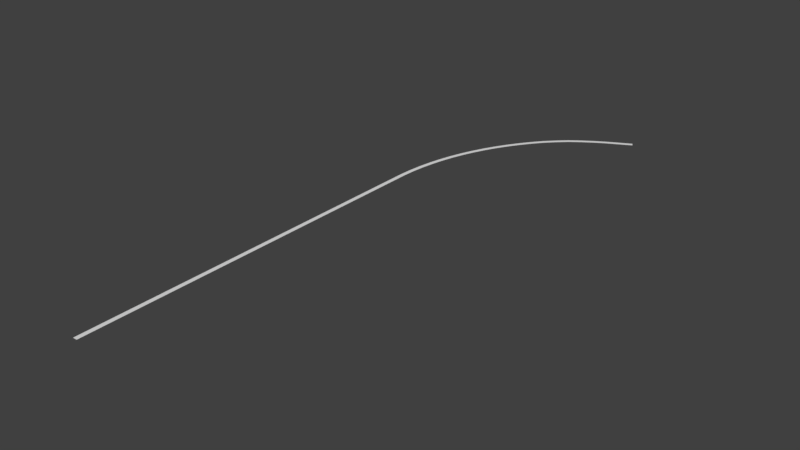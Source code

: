 # Source: rail_road_full.blend  (saved by Blender 2.80.75; exported with 4.5.12 LTS)
import bpy
from mathutils import Matrix  # noqa: F401  (used for matrix-valued properties, if any)

bpy.ops.wm.read_factory_settings(use_empty=True)
scene = bpy.context.scene
scene.name = 'Scene'

# ---- collections
col_collection_1 = bpy.data.collections.new('Collection 1'); scene.collection.children.link(col_collection_1)

# ---- materials (node trees are filled in below, after node groups)
mat_material_railroad_curve = bpy.data.materials.new('material_railroad_curve')
mat_material_railroad_curve.alpha_threshold = 0.0
mat_material_railroad_curve.use_transparent_shadow = False
mat_material_railroad_curve.roughness = 0.5

# ---- material node trees

# ---- world
world_world = bpy.data.worlds.new('World'); scene.world = world_world
world_world.color = (0.05088, 0.05088, 0.05088)
world_world.use_sun_shadow = False
world_world.sun_shadow_jitter_overblur = 0.0
world_world.cycles.sampling_method = 'MANUAL'

# ---- meshes
me_plane = bpy.data.meshes.new('Plane')
me_plane.from_pydata([(-17.84, -8.005, 0.0), (-15.9, -8.178, 0.0), (-15.95, -6.07, 0.0), (-14.08, -6.309, 0.0), (-13.78, -4.187, 0.0), (-11.95, -4.458, 0.0), (-11.32, -2.344, 0.0), (-9.534, -2.646, 0.0), (-8.567, -0.5465, 0.0), (-6.835, -0.8798, 0.0), (-5.54, 1.2, 0.0), (-3.862, 0.8374, 0.0), (-2.242, 2.892, 0.0), (-0.6241, 2.5, 0.0), (1.316, 4.524, 0.0), (2.871, 4.104, 0.0), (5.15, 6.1, 0.0), (6.589, 5.637, 0.0), (9.318, 7.539, 0.0), (10.76, 7.076, 0.0), (13.74, 8.915, 0.0), (15.11, 8.427, 0.0), (18.62, 10.14, 0.0), (19.82, 9.609, 0.0), (23.63, 11.27, 0.0), (24.75, 10.72, 0.0), (28.82, 12.31, 0.0), (29.85, 11.74, 0.0), (34.16, 13.26, 0.0), (35.1, 12.67, 0.0), (39.46, 14.2, 0.0), (40.4, 13.61, 0.0), (-19.4, -9.954, 0.0), (-17.44, -10.09, 0.0), (-20.66, -11.93, 0.0), (-18.68, -12.03, 0.0), (-21.6, -13.92, 0.0), (-19.61, -13.99, 0.0), (-22.23, -15.93, 0.0), (-20.24, -15.96, 0.0), (-22.55, -17.94, 0.0), (-20.55, -17.94, 0.0), (-22.55, -19.94, 0.0), (-20.55, -19.94, 0.0), (-22.55, -21.94, 0.0), (-20.55, -21.94, 0.0), (-22.55, -23.94, 0.0), (-20.55, -23.94, 0.0), (-22.55, -25.94, 0.0), (-20.55, -25.94, 0.0), (-22.55, -27.94, 0.0), (-20.55, -27.94, 0.0), (-22.55, -29.94, 0.0), (-20.55, -29.94, 0.0), (-22.55, -31.94, 0.0), (-20.55, -31.94, 0.0), (-22.55, -33.94, 0.0), (-20.55, -33.94, 0.0), (-22.55, -35.94, 0.0), (-20.55, -35.94, 0.0), (-22.55, -37.94, 0.0), (-20.55, -37.94, 0.0), (-22.55, -39.94, 0.0), (-20.55, -39.94, 0.0), (-22.55, -41.94, 0.0), (-20.55, -41.94, 0.0), (-22.55, -43.94, 0.0), (-20.55, -43.94, 0.0), (-22.55, -45.94, 0.0), (-20.55, -45.94, 0.0), (-22.55, -47.94, 0.0), (-20.55, -47.94, 0.0), (-22.55, -49.94, 0.0), (-20.55, -49.94, 0.0), (-22.55, -51.94, 0.0), (-20.55, -51.94, 0.0), (-22.55, -53.94, 0.0), (-20.55, -53.94, 0.0), (-22.55, -55.94, 0.0), (-20.55, -55.94, 0.0), (-22.55, -57.94, 0.0), (-20.55, -57.94, 0.0), (-22.55, -59.94, 0.0), (-20.55, -59.94, 0.0), (-22.55, -61.94, 0.0), (-20.55, -61.94, 0.0), (-22.55, -63.94, 0.0), (-20.55, -63.94, 0.0), (-22.55, -65.94, 0.0), (-20.55, -65.94, 0.0), (-22.55, -67.94, 0.0), (-20.55, -67.94, 0.0), (-22.55, -69.94, 0.0), (-20.55, -69.94, 0.0), (-22.55, -71.94, 0.0), (-20.55, -71.94, 0.0), (-22.55, -73.94, 0.0), (-20.55, -73.94, 0.0), (-22.55, -75.94, 0.0), (-20.55, -75.94, 0.0)], [], [(0, 1, 3, 2), (2, 3, 5, 4), (4, 5, 7, 6), (6, 7, 9, 8), (8, 9, 11, 10), (10, 11, 13, 12), (12, 13, 15, 14), (14, 15, 17, 16), (16, 17, 19, 18), (18, 19, 21, 20), (20, 21, 23, 22), (22, 23, 25, 24), (24, 25, 27, 26), (26, 27, 29, 28), (28, 29, 31, 30), (1, 0, 32, 33), (33, 32, 34, 35), (35, 34, 36, 37), (37, 36, 38, 39), (39, 38, 40, 41), (41, 40, 42, 43), (43, 42, 44, 45), (45, 44, 46, 47), (47, 46, 48, 49), (49, 48, 50, 51), (51, 50, 52, 53), (53, 52, 54, 55), (55, 54, 56, 57), (57, 56, 58, 59), (59, 58, 60, 61), (61, 60, 62, 63), (63, 62, 64, 65), (65, 64, 66, 67), (67, 66, 68, 69), (69, 68, 70, 71), (71, 70, 72, 73), (73, 72, 74, 75), (75, 74, 76, 77), (77, 76, 78, 79), (79, 78, 80, 81), (81, 80, 82, 83), (83, 82, 84, 85), (85, 84, 86, 87), (87, 86, 88, 89), (89, 88, 90, 91), (91, 90, 92, 93), (93, 92, 94, 95), (95, 94, 96, 97), (97, 96, 98, 99)])
_uv = me_plane.uv_layers.new(name='UVMap')
_uv.uv.foreach_set('vector', [0.03219, -4.185, 0.9772, -4.185, 0.9765, -3.122, 0.03288, -3.122, 0.03288, -3.122, 0.9765, -3.122, 0.9758, -2.059, 0.03357, -2.059, 0.03357, -2.059, 0.9758, -2.059, 0.9751, -0.9955, 0.03427, -0.9955, 0.03427, -0.9955, 0.9751, -0.9955, 0.9744, 0.0677, 0.03496, 0.0677, 0.03496, 0.0677, 0.9744, 0.0677, 0.9737, 1.131, 0.03565, 1.131, 0.03565, 1.131, 0.9737, 1.131, 0.973, 2.194, 0.03635, 2.194, 0.03635, 2.194, 0.973, 2.194, 0.9723, 3.257, 0.03704, 3.257, 0.03704, 3.257, 0.9723, 3.257, 0.9716, 4.32, 0.03773, 4.32, 0.03773, 4.32, 0.9716, 4.32, 0.9709, 5.384, 0.03842, 5.384, 0.03842, 5.384, 0.9709, 5.384, 0.9702, 6.447, 0.03912, 6.447, 0.03912, 6.447, 0.9702, 6.447, 0.9695, 7.51, 0.03981, 7.51, 0.03981, 7.51, 0.9695, 7.51, 0.9688, 8.573, 0.0405, 8.573, 0.0405, 8.573, 0.9688, 8.573, 0.9681, 9.636, 0.04119, 9.636, 0.04119, 9.636, 0.9681, 9.636, 0.9674, 10.7, 0.04189, 10.7, 0.04189, 10.7, 0.9674, 10.7, 0.9667, 11.76, 0.04258, 11.76, 0.9772, -4.185, 0.03219, -4.185, 0.0315, -5.248, 0.9779, -5.248, 0.9779, -5.248, 0.0315, -5.248, 0.0308, -6.311, 0.9786, -6.311, 0.9786, -6.311, 0.0308, -6.311, 0.03011, -7.375, 0.9793, -7.375, 0.9793, -7.375, 0.03011, -7.375, 0.02942, -8.438, 0.98, -8.438, 0.98, -8.438, 0.02942, -8.438, 0.02873, -9.501, 0.9806, -9.501, 0.9806, -9.501, 0.02873, -9.501, 0.02803, -10.56, 0.9813, -10.56, 0.9813, -10.56, 0.02803, -10.56, 0.02734, -11.63, 0.982, -11.63, 0.982, -11.63, 0.02734, -11.63, 0.02665, -12.69, 0.9827, -12.69, 0.9827, -12.69, 0.02665, -12.69, 0.02596, -13.75, 0.9834, -13.75, 0.9834, -13.75, 0.02596, -13.75, 0.02526, -14.82, 0.9841, -14.82, 0.9841, -14.82, 0.02526, -14.82, 0.02457, -15.88, 0.9848, -15.88, 0.9848, -15.88, 0.02457, -15.88, 0.02388, -16.94, 0.9855, -16.94, 0.9855, -16.94, 0.02388, -16.94, 0.02319, -18.01, 0.9862, -18.01, 0.9862, -18.01, 0.02319, -18.01, 0.02249, -19.07, 0.9869, -19.07, 0.9869, -19.07, 0.02249, -19.07, 0.0218, -20.13, 0.9876, -20.13, 0.9876, -20.13, 0.0218, -20.13, 0.02111, -21.2, 0.9883, -21.2, 0.9883, -21.2, 0.02111, -21.2, 0.02041, -22.26, 0.989, -22.26, 0.989, -22.26, 0.02041, -22.26, 0.01972, -23.32, 0.9897, -23.32, 0.9897, -23.32, 0.01972, -23.32, 0.01903, -24.39, 0.9904, -24.39, 0.9904, -24.39, 0.01903, -24.39, 0.01834, -25.45, 0.9911, -25.45, 0.9911, -25.45, 0.01834, -25.45, 0.01764, -26.51, 0.9918, -26.51, 0.9918, -26.51, 0.01764, -26.51, 0.01695, -27.58, 0.9925, -27.58, 0.9925, -27.58, 0.01695, -27.58, 0.01626, -28.64, 0.9932, -28.64, 0.9932, -28.64, 0.01626, -28.64, 0.01557, -29.7, 0.9939, -29.7, 0.9939, -29.7, 0.01557, -29.7, 0.01487, -30.76, 0.9946, -30.76, 0.9946, -30.76, 0.01487, -30.76, 0.01418, -31.83, 0.9953, -31.83, 0.9953, -31.83, 0.01418, -31.83, 0.01349, -32.89, 0.996, -32.89, 0.996, -32.89, 0.01349, -32.89, 0.0128, -33.95, 0.9966, -33.95, 0.9966, -33.95, 0.0128, -33.95, 0.0121, -35.02, 0.9973, -35.02, 0.9973, -35.02, 0.0121, -35.02, 0.01141, -36.08, 0.998, -36.08, 0.998, -36.08, 0.01141, -36.08, 0.01072, -37.14, 0.9987, -37.14, 0.9987, -37.14, 0.01072, -37.14, 0.01003, -38.21, 0.9994, -38.21, 0.9994, -38.21, 0.01003, -38.21, 0.009333, -39.27, 1.0, -39.27, 1.0, -39.27, 0.009333, -39.27, 0.00864, -40.33, 1.001, -40.33])
me_plane.materials.append(mat_material_railroad_curve)
me_plane.use_remesh_preserve_volume = False
me_plane.use_remesh_preserve_attributes = False
me_plane.use_mirror_vertex_groups = False
me_plane.update()

# ---- objects
ob_plane = bpy.data.objects.new('Plane', me_plane)

# ---- transforms, parenting, visibility, modifiers, constraints
ob_plane.location = (0.0, 0.0, 0.0)
ob_plane.scale = (1.0, 3.0, 1.0)
ob_plane.lineart.crease_threshold = 0.0
_vg = ob_plane.vertex_groups.new(name='Group')

# ---- collection membership
col_collection_1.objects.link(ob_plane)

# ---- scene / render settings (as saved in the file)
scene.frame_start = 1; scene.frame_end = 250; scene.frame_set(1)
scene.render.engine = 'BLENDER_EEVEE_NEXT'
scene.render.resolution_percentage = 50
scene.render.dither_intensity = 0.0
scene.cycles.use_denoising = False
scene.cycles.samples = 128
scene.cycles.sampling_pattern = 'TABULATED_SOBOL'
scene.cycles.light_sampling_threshold = 0.0
scene.cycles.use_adaptive_sampling = False
scene.cycles.use_light_tree = False
scene.cycles.blur_glossy = 0.0
scene.cycles.sample_clamp_indirect = 0.0
scene.view_settings.view_transform = 'Standard'
bpy.context.view_layer.update()

# ---- added for rendering (the .blend has no active camera and no usable light): camera, sun
cam_auto = bpy.data.cameras.new('AutoCamera')
cam_auto.lens = 50.0
cam_auto.sensor_width = 36.0
cam_auto.clip_end = 4508.23
ob_auto_camera = bpy.data.objects.new('AutoCamera', cam_auto)
scene.collection.objects.link(ob_auto_camera)
ob_auto_camera.location = (265.805, -400.875, 205.504)
ob_auto_camera.rotation_euler = (1.09748, -7.21219e-08, 0.694738)
scene.camera = ob_auto_camera
light_auto_sun = bpy.data.lights.new('AutoSun', 'SUN')
light_auto_sun.energy = 3.0
light_auto_sun.angle = 0.0523599
ob_auto_sun = bpy.data.objects.new('AutoSun', light_auto_sun)
scene.collection.objects.link(ob_auto_sun)
ob_auto_sun.rotation_euler = (0.872665, 0.174533, 0.523599)
bpy.context.view_layer.update()

